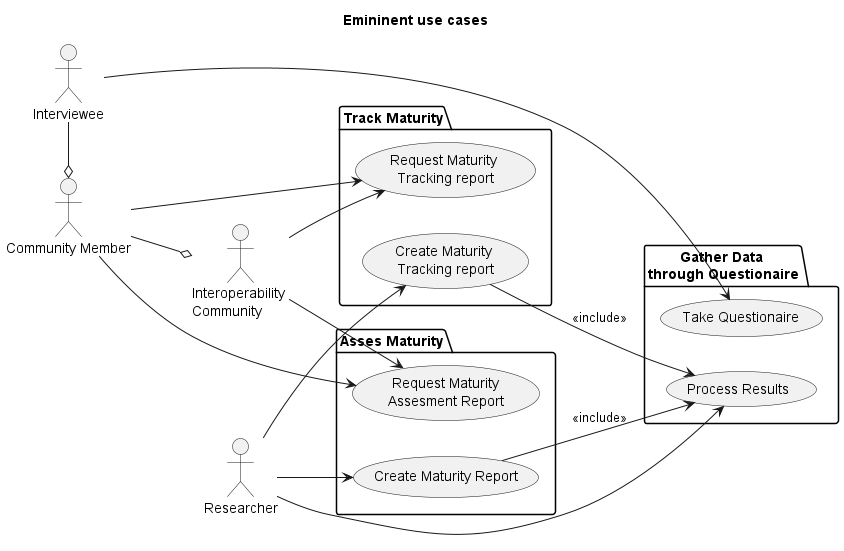

The diagram above was rendered by PlantUML. Its source (embedded in the PNG):
@startuml Emininent use cases
left to right direction

title "Emininent use cases"

actor "Interoperability \nCommunity" as iopc
actor "Community Member" as cm
actor "Interviewee" as intrvw
actor "Researcher" as rsrch

package "Asses Maturity" {
    usecase "Create Maturity Report" as crmrpt
    usecase "Request Maturity\nAssesment Report" as comrpt
}
Package "Gather Data \nthrough Questionaire" {
    usecase "Take Questionaire" as tq
    usecase "Process Results" as pr

}
package "Track Maturity" {
    usecase "Create Maturity \nTracking report" as crmtrpt
    usecase "Request Maturity \nTracking report" as comtrpt
}


crmtrpt --> pr : <<include>>
crmrpt --> pr : <<include>>

intrvw -r-o cm
cm --o iopc

' "Perform Maturity Assessment" ..> "Questionaire" <<depends>>
iopc --> comrpt
iopc --> comtrpt

cm --> comrpt
cm --> comtrpt


intrvw --> tq


rsrch --> pr 
rsrch --> crmrpt
rsrch --> crmtrpt

@enduml